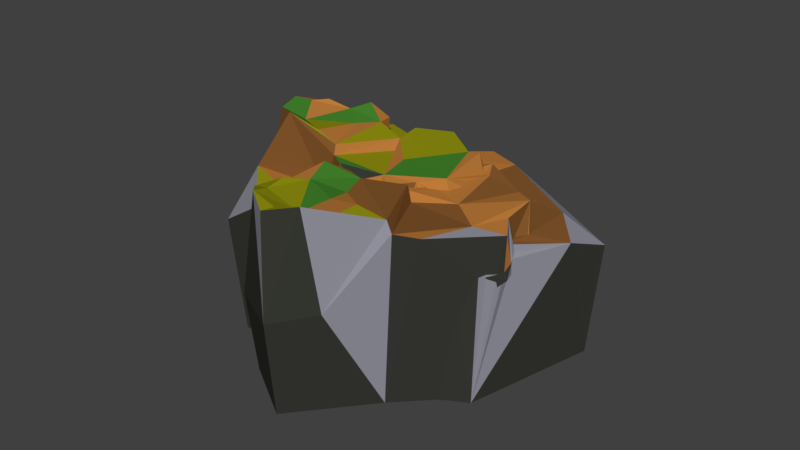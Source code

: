 # Source: island01-rocky_sands-2.blend  (saved by Blender 2.79.0; exported with 4.5.12 LTS)
import bpy
from mathutils import Matrix  # noqa: F401  (used for matrix-valued properties, if any)

bpy.ops.wm.read_factory_settings(use_empty=True)
scene = bpy.context.scene
scene.name = 'Scene'

# ---- collections
col_collection_1 = bpy.data.collections.new('Collection 1'); scene.collection.children.link(col_collection_1)

# ---- materials (node trees are filled in below, after node groups)
mat_material = bpy.data.materials.new('Material')
mat_material.alpha_threshold = 0.0
mat_material.use_transparent_shadow = False
mat_material.diffuse_color = (0.03817, 0.03968, 0.03248, 1.0)
mat_material.roughness = 0.5
mat_material.specular_intensity = 0.0
mat_material_006 = bpy.data.materials.new('Material.006')
mat_material_006.alpha_threshold = 0.0
mat_material_006.use_transparent_shadow = False
mat_material_006.diffuse_color = (0.281, 0.281, 0.3343, 1.0)
mat_material_006.roughness = 0.5
mat_material_006.specular_intensity = 0.0
mat_material_000 = bpy.data.materials.new('Material.000')
mat_material_000.alpha_threshold = 0.0
mat_material_000.use_transparent_shadow = False
mat_material_000.diffuse_color = (0.4869, 0.1917, 0.04073, 1.0)
mat_material_000.roughness = 0.5
mat_material_000.specular_intensity = 0.0
mat_material_012 = bpy.data.materials.new('Material.012')
mat_material_012.alpha_threshold = 0.0
mat_material_012.use_transparent_shadow = False
mat_material_012.diffuse_color = (0.281, 0.2804, 0.005805, 1.0)
mat_material_012.roughness = 0.5
mat_material_012.specular_intensity = 0.0
mat_material_013 = bpy.data.materials.new('Material.013')
mat_material_013.alpha_threshold = 0.0
mat_material_013.use_transparent_shadow = False
mat_material_013.diffuse_color = (0.0541, 0.214, 0.02455, 1.0)
mat_material_013.roughness = 0.5
mat_material_013.specular_intensity = 0.0
mat_material_007 = bpy.data.materials.new('Material.007')
mat_material_007.alpha_threshold = 0.0
mat_material_007.use_transparent_shadow = False
mat_material_007.diffuse_color = (0.02519, 0.09306, 0.0137, 1.0)
mat_material_007.roughness = 0.5
mat_material_007.specular_intensity = 0.01181
mat_material_002 = bpy.data.materials.new('Material.002')
mat_material_002.alpha_threshold = 0.0
mat_material_002.use_transparent_shadow = False
mat_material_002.diffuse_color = (0.2266, 0.09403, 0.02557, 1.0)
mat_material_002.roughness = 0.5
mat_material_002.specular_intensity = 0.0

# ---- material node trees

# ---- world
world_world = bpy.data.worlds.new('World'); scene.world = world_world
world_world.color = (0.05088, 0.05088, 0.05088)
world_world.use_sun_shadow = False
world_world.sun_shadow_jitter_overblur = 0.0
world_world.cycles.sampling_method = 'MANUAL'

# ---- meshes
me_sphere_004 = bpy.data.meshes.new('Sphere.004')
me_sphere_004.from_pydata([(-0.03322, -0.314, 0.6315), (-0.8072, -0.6949, 0.5958), (0.5385, -1.281, 0.8543), (0.04846, 0.6085, 0.7208), (-0.3893, 0.08023, 0.5457), (0.8715, -0.494, 0.204), (0.1396, -0.7822, 0.2534), (-0.2454, 0.4897, 0.2572), (0.3979, -0.3118, 0.5234), (1.138, -0.4458, 0.1702), (1.345, -0.9169, -0.1173), (1.026, -1.039, 0.06363), (-0.1412, -1.265, 0.7489), (0.06801, -1.377, 0.4277), (0.8726, -0.7852, 0.8438), (0.342, 0.6155, 0.7164), (-0.7659, -1.045, 0.03293), (-0.2627, -1.387, 0.8044), (-0.5757, -1.345, 0.007626), (-0.8069, -0.03206, 0.3052), (-0.6819, -0.2961, 0.4455), (1.75, -0.6943, 0.1265), (1.927, -0.0397, -0.4171), (1.895, -0.1512, -0.06282), (0.1393, -0.7827, 0.2207), (0.1426, -0.7787, 0.2554), (0.7287, -0.4654, 0.1147), (0.9754, -0.2738, 1.161), (1.164, -0.4661, 1.109), (1.709, -0.05922, 1.171), (1.379, -0.2339, 1.62), (1.638, 0.3574, 1.692), (1.434, 0.07916, 1.387), (1.517, 1.106, 1.693), (1.763, 0.8454, 1.836), (1.987, 0.3692, 1.296), (1.071, 0.1008, 1.119), (0.7326, 0.748, 1.414), (1.162, 1.07, 1.817), (1.711, 0.6099, 1.637), (0.4072, 0.5712, 1.082), (1.286, 0.8117, 1.29), (1.846, 0.1971, 0.2989), (1.691, 0.09298, 0.2019), (1.251, -0.3133, 0.1626), (1.249, -0.3206, 0.1621), (0.7745, -0.4467, 0.06626), (0.7714, -0.4469, 0.06397), (0.5304, -0.4357, 0.8722), (-0.8035, -0.1969, -1.038), (-0.6133, -1.236, -1.035), (-1.028, -0.5635, -1.018), (0.2903, 0.7201, -1.036), (-2.195, -0.6696, -1.586), (0.3063, 1.807, -1.017), (1.648, 1.273, -0.6182), (0.3515, 1.3, -0.6686), (2.131, 0.6547, -0.6856), (-1.598, -2.805, -1.999), (-1.096, -2.366, -1.101), (1.084, -2.16, -0.8944), (0.4773, -2.279, -0.8627), (1.627, -1.185, -1.288), (1.761, -0.8334, -0.9783), (2.437, -0.2198, -0.9257), (1.671, -1.527, -1.427), (-0.3101, -1.576, 0.3235), (-0.5512, -1.707, -0.6), (-1.276, -0.7072, 0.1281), (-1.876, -0.6811, 0.01264), (-0.933, -0.1457, -0.01481), (0.2201, 1.327, -0.9781), (-0.0684, 1.123, -0.5092), (-0.5857, -1.422, 0.1807), (-2.079, -1.101, -0.2545), (-1.923, 0.4305, 0.2234), (0.4603, 0.343, -1.038), (-1.421, -1.697, 0.07925), (-0.9375, -1.742, -0.1881), (-0.5503, -1.851, -0.6161), (-1.698, -1.266, -0.1211), (0.4004, 0.9745, -0.5077), (-0.4148, 0.4867, -0.4599), (-0.5759, 0.4717, 0.7712), (-0.2487, 0.5331, 0.7074), (-0.2915, 1.37, 0.783), (-0.3391, 0.9122, 1.337), (-0.7664, 1.584, 1.426), (-0.6216, 1.184, 1.05), (-1.92, 2.147, -2.576), (-1.573, 1.857, 1.381), (-1.648, 2.051, 1.413), (-1.176, 2.05, 1.602), (-1.164, 1.026, 0.8735), (-0.5316, 1.925, 0.9458), (-0.887, 0.7459, 0.6638), (-0.8223, -0.124, 0.576), (-1.806, 1.141, 1.094), (-1.557, 0.7838, 1.042), (-1.817, 1.583, 1.58), (-0.9752, 1.831, 1.357), (-1.831, 0.4701, 0.6743), (-1.474, 1.535, 0.9301), (-0.4596, 1.456, -0.4111), (-0.3455, 0.727, -0.4595), (-0.3398, 0.7193, -0.4602), (-0.8326, -0.1451, 0.3424), (-0.4493, -1.832, -1.939), (-1.564, -1.612, -1.94), (-2.153, -1.099, -1.926), (-0.7421, -1.831, -1.94), (-0.6272, 2.182, -3.241), (0.002124, -1.004, -1.934), (-2.153, 0.1119, 0.2184), (-0.4594, 1.73, -0.3107), (-0.1323, 1.717, -0.9496), (0.2845, -0.1179, -1.933), (0.4155, 0.4198, -1.935), (0.5444, 0.9124, -1.932), (0.01545, 1.545, -1.938), (-0.1602, 1.607, -3.08), (-0.4547, 1.61, -6.615), (-2.036, 1.408, -2.359), (0.1147, 1.253, -0.7852), (0.1057, 1.259, -0.7921), (0.04097, 1.435, -0.9037), (0.02478, 1.455, -0.9209), (-0.01562, 1.514, -0.9632), (-0.01655, 1.532, -1.014), (-0.07082, 1.538, -1.208), (-0.09847, 1.644, -3.079), (-1.644, 0.3764, -3.079), (-2.103, -0.1705, -3.079), (-2.2, -0.3987, -3.079), (-2.178, -0.6314, -1.578), (-2.165, -0.7889, -1.562), (-2.152, -0.9576, -1.641), (-0.2458, -1.637, -0.9736), (-0.159, -1.426, -0.9619), (-0.2301, -1.526, -0.9676), (-0.2978, -1.694, -0.9841), (-0.4235, -1.78, -1.001), (-0.5087, -1.612, -0.9917), (-0.9152, -1.779, -1.015), (-0.9027, -1.779, -1.014), (-0.9173, -1.834, -1.017), (-0.9264, -1.837, -1.018), (-0.4993, -1.85, -1.01), (-0.6377, -1.843, -1.011), (-0.5329, -1.689, -0.9971), (-0.549, -1.71, -0.9989), (-0.5911, -1.746, -1.002), (-0.5644, -1.695, -0.9978), (-0.5196, -1.653, -0.994), (-0.5681, -1.725, -1.0), (-0.7261, -1.802, -1.008), (-1.115, -1.835, -1.028), (-1.406, -1.757, -1.042), (-1.506, -1.76, -1.048), (-1.585, -1.646, -1.048), (-1.605, -1.621, -1.05), (-1.618, -1.404, -1.049), (-1.691, -1.33, -1.056), (-1.711, -1.33, -1.058), (-1.607, -1.608, -1.05), (-1.792, -1.316, -1.081), (-1.923, -1.281, -1.219), (-1.882, -1.292, -1.17), (-2.005, -1.224, -1.338), (-2.046, -1.187, -1.444), (-2.13, -1.06, -1.637), (0.2077, 1.239, -0.7788), (0.24, 1.23, -0.7691), (0.4128, 1.06, -0.7492), (0.4139, 1.058, -0.7494), (0.4035, 0.9925, -0.771), (0.3216, 0.7315, -0.6234), (0.1297, 0.7037, -0.5197), (0.2675, 0.7244, -0.5391), (0.002715, 0.6333, -0.5194), (-0.1562, 0.5447, -0.4514), (-0.1129, 0.5688, -0.4595), (-0.2189, 0.5185, -0.4791), (-0.2408, 0.5051, -0.4784), (-0.2171, 0.5184, -0.441), (-0.2166, 0.5195, -0.4792), (0.2664, -0.2052, -1.038), (-0.5584, 0.2453, 0.1439), (-0.4038, 0.3744, -0.4688), (-0.5207, 0.2824, -0.4649), (-0.5992, 0.1264, 0.3973), (-0.6808, -0.06039, 0.4442), (-0.6859, -0.08572, 0.4339), (-0.7101, -0.1135, 0.4037), (-0.7481, -0.1351, 0.3609), (-0.746, -0.1664, 0.3566), (-0.7592, -0.2393, 0.3189), (-0.759, -0.2371, 0.32), (-0.7552, -0.2492, 0.3136), (-0.7457, -0.2721, 0.303), (-0.8598, -0.6078, 0.2228), (-0.9002, -0.7009, 0.2119), (-0.8882, -0.6747, 0.2176), (-0.753, -0.4138, 0.2602), (-0.7823, -0.4361, 0.255), (-0.838, -0.5573, 0.228), (-0.7307, -0.3099, 0.2888), (-0.8233, -0.9261, 0.1887), (-0.7623, -0.9943, 0.1886), (-0.7511, -1.006, 0.1904), (-0.6158, -1.153, 0.2153), (-0.6031, -1.171, 0.2176), (-0.6992, -1.045, 0.1996), (-0.6988, -1.045, 0.1997), (-0.05221, -1.128, -1.038), (-0.2333, -1.478, -1.038), (-0.5237, -1.363, 0.1792), (0.1852, -1.355, -0.9279), (-0.2503, -1.408, 0.2606), (-0.2389, -1.4, 0.2443), (-0.2653, -1.418, 0.2757), (-0.2739, -1.425, 0.2788), (-0.2743, -1.425, 0.2827), (-0.1677, -1.405, 0.1158), (-0.1555, -1.422, -0.9616), (-0.3493, -1.42, 0.3121), (-0.3418, -1.423, 0.3193), (-0.321, -1.432, 0.3119), (-0.3002, -1.436, 0.2994), (-0.4824, -1.371, 0.1826), (-0.4867, -1.369, 0.1825), (0.3698, 0.7299, -0.7067), (0.3592, 0.732, -0.7877), (1.391, 1.549, -0.5957), (0.4577, 0.7376, -0.7979), (0.9096, -1.165, -0.8168), (1.375, -0.9563, -0.7952), (1.905, 0.2438, -0.6482), (1.927, -0.04007, -0.6861), (1.926, -0.03806, -0.6857), (1.956, -0.33, -0.7162), (-1.656, 0.3744, -3.119), (2.593, -0.2865, -1.755), (-2.109, -0.162, -3.119), (-1.781, -2.18, -1.401), (1.335, -2.421, -3.001), (0.1533, -2.507, -1.409), (0.8958, 2.13, -2.156), (2.316, 1.082, -3.172), (-0.6892, 2.054, -6.615), (-2.135, -0.1685, -6.622), (-0.2455, 1.492, -6.615), (-0.251, 1.493, -6.615), (-1.808, 2.029, -6.614), (-1.992, 0.5578, -6.614), (-0.1886, 1.538, -6.615), (-1.637, 0.3452, -6.626), (2.245, -0.324, -6.653), (-2.333, -0.5722, -6.643), (1.005, -2.384, -6.654), (-1.61, -2.623, -6.653), (1.987, 1.119, -6.653), (0.4907, 2.009, -6.649)], [(45, 44), (105, 104)], [(12, 17, 13), (57, 242, 248), (1, 212, 213), (1, 209, 212), (1, 17, 12), (1, 12, 0), (0, 4, 1), (20, 203, 204), (5, 14, 11), (11, 10, 5), (7, 182, 183), (4, 0, 8), (8, 0, 48), (3, 4, 15), (23, 21, 240), (23, 42, 43), (9, 5, 10), (21, 23, 9), (25, 24, 6), (28, 30, 27), (33, 38, 41), (37, 40, 36), (47, 46, 26), (47, 26, 46), (177, 178, 176, 52), (224, 223, 219, 215), (215, 225, 229), (12, 14, 0), (200, 205, 204, 51, 201, 202), (244, 165, 167), (151, 110, 154), (154, 67, 151), (174, 175, 234, 56, 171, 172, 173), (60, 61, 246), (64, 63, 62), (236, 60, 62), (198, 197, 195, 106, 68, 205, 204, 203, 206, 199), (217, 13, 17, 219, 223, 224), (141, 147, 107), (66, 218, 220), (66, 220, 221), (66, 221, 222), (228, 227, 66), (68, 200, 205), (78, 143, 144), (68, 69, 77), (77, 78, 68), (78, 73, 68), (190, 191, 20, 4), (74, 69, 113), (69, 68, 70), (70, 68, 106), (113, 69, 75), (71, 125, 124), (115, 114, 103), (180, 181, 72, 184), (72, 185, 184), (72, 181, 179), (84, 86, 83), (111, 92, 94), (90, 99, 102), (100, 102, 88, 87), (98, 101, 95), (91, 90, 92), (95, 93, 98), (107, 148, 155), (112, 186, 214), (121, 252, 120), (156, 108, 110, 146), (254, 113, 75), (108, 157, 158), (112, 214, 107), (111, 89, 92), (109, 170, 136), (117, 186, 116), (107, 147, 148), (141, 79, 147), (146, 145, 78), (147, 79, 148), (145, 110, 143), (157, 77, 158), (164, 160, 77), (162, 108, 161), (161, 108, 164), (135, 134, 53), (154, 150, 67), (130, 129, 119), (128, 127, 54), (123, 171, 56), (152, 67, 142), (136, 170, 74), (110, 107, 155, 144), (139, 66, 137), (125, 126, 115), (174, 173, 81), (238, 239, 22), (212, 209, 16, 50), (187, 19, 190), (240, 21, 63), (186, 117, 76), (216, 230, 17), (236, 11, 235), (208, 16, 209), (201, 207, 1), (217, 2, 13), (239, 238, 22), (232, 52, 176, 231), (193, 192, 96), (198, 196, 197), (212, 50, 213), (234, 233, 56), (182, 52, 183), (57, 55, 34), (130, 255, 115), (241, 262, 256), (113, 254, 250), (65, 257, 242), (246, 259, 245), (241, 256, 131), (113, 250, 133), (66, 223, 219, 218), (227, 226, 66), (188, 189, 187, 7, 183), (207, 208, 209, 1), (1, 213, 210), (240, 63, 64), (205, 200, 20, 204), (137, 140, 141, 147, 148, 155, 144, 143, 145, 146, 156, 157, 158, 159, 59, 61, 217, 224, 138, 139), (89, 91, 92), (4, 7, 187, 190), (200, 202, 201, 1, 20), (1, 4, 20), (203, 20, 206), (5, 48, 14), (2, 11, 14), (58, 59, 244), (7, 4, 3), (182, 7, 180, 184, 185), (242, 64, 62, 65), (243, 258, 53, 134, 133, 132), (53, 258, 244, 168, 169, 170, 136, 135), (246, 59, 58), (9, 10, 21), (10, 236, 63), (10, 63, 21), (11, 236, 10), (35, 31, 32, 43, 42, 237), (32, 36, 27, 30), (36, 41, 37), (38, 33, 55, 233), (29, 23, 43), (38, 40, 37), (57, 34, 35), (38, 37, 41), (48, 5, 9, 27), (39, 41, 32, 31), (33, 34, 55), (40, 27, 36), (41, 39, 34, 33), (32, 41, 36), (9, 23, 29, 30), (9, 30, 28), (31, 35, 39), (35, 34, 39), (207, 201, 51, 16), (27, 40, 48), (30, 29, 32), (69, 70, 75), (27, 9, 28), (32, 29, 43), (215, 230, 216, 18, 50), (50, 214, 215), (51, 50, 16), (206, 20, 199), (49, 206, 199), (221, 222, 228, 215, 219, 218, 220), (199, 198, 196, 19, 49), (228, 227, 226, 225, 215), (230, 215, 229), (56, 233, 54), (61, 235, 217), (235, 61, 236), (211, 210, 18, 216), (161, 162, 163, 165, 244, 59, 159, 160, 164), (237, 240, 64, 57), (151, 152, 110), (247, 54, 233), (96, 101, 75, 70), (57, 248, 55), (245, 60, 246), (181, 180, 7, 3, 177, 179), (48, 0, 14), (55, 248, 247, 233), (262, 241, 131, 130, 129, 128, 54), (154, 150, 149, 153, 142, 152, 151), (246, 61, 59), (107, 112, 142, 153, 149), (62, 60, 65), (12, 2, 14), (62, 63, 236), (195, 197, 196, 20, 191, 192, 193, 194), (64, 242, 57), (107, 140, 141), (138, 139, 107, 214, 215, 224), (4, 8, 15), (134, 135, 136, 74, 113, 133), (2, 12, 13), (60, 236, 61), (80, 69, 74), (66, 222, 228), (207, 201, 202, 68, 73, 208), (144, 155, 79, 78), (68, 202, 200), (66, 73, 78, 79), (78, 145, 143), (77, 80, 161, 164), (182, 185, 72, 82, 188, 183), (77, 69, 80), (80, 162, 161), (119, 126, 125, 71), (189, 188, 183, 52, 49, 19, 187), (171, 172, 71, 124, 123), (172, 173, 71), (115, 103, 72), (115, 126, 127, 128, 129), (129, 130, 115), (72, 179, 177, 178, 81), (114, 94, 87, 88, 103), (102, 97, 98, 93), (88, 95, 83, 86), (106, 194, 193, 96, 70), (85, 72, 103), (98, 97, 101), (99, 101, 97), (99, 97, 102), (89, 99, 91), (190, 187, 189, 82, 83, 96, 192, 191), (101, 83, 95), (111, 94, 114), (88, 102, 93, 95), (102, 100, 92, 90), (84, 82, 72, 86), (122, 99, 89), (48, 40, 15, 8), (87, 94, 100), (94, 92, 100), (91, 99, 90), (86, 72, 85), (83, 101, 96), (86, 85, 88), (108, 158, 159, 160), (24, 6, 25), (82, 189, 188), (83, 82, 84), (88, 85, 103), (108, 156, 157), (109, 112, 110, 108), (132, 131, 130, 119, 118, 117, 116, 112, 109, 133), (71, 173, 174, 118, 119), (142, 112, 110, 152), (162, 80, 163), (108, 162, 163), (168, 169, 109, 166), (112, 116, 186), (107, 139, 137), (167, 166, 109, 108, 163, 165), (117, 52, 76), (99, 122, 254, 75, 101), (154, 110, 107, 150), (107, 137, 140), (110, 145, 146), (109, 169, 170), (107, 149, 150), (108, 160, 164), (167, 165, 163, 80, 166), (157, 156, 78, 77), (67, 150, 149), (135, 134, 133, 109, 136), (126, 119, 129, 128, 127), (140, 66, 79, 141), (140, 137, 66), (152, 151, 67), (56, 54, 127, 126, 125, 124, 123), (144, 143, 110), (223, 66, 138, 224), (172, 171, 123, 124, 72, 81), (74, 170, 169), (77, 160, 159), (159, 158, 77), (244, 167, 166), (166, 168, 244), (175, 232, 234), (156, 146, 78), (155, 148, 79), (173, 172, 81), (139, 138, 66), (168, 166, 80, 74, 169), (153, 142, 67), (149, 153, 67), (72, 124, 125, 115), (3, 15, 176, 178, 177), (20, 196, 198, 199), (225, 229, 73, 66, 226), (52, 117, 118), (40, 38, 233, 234, 15), (191, 190, 19), (195, 194, 106), (213, 50, 18, 210), (52, 118, 174, 175, 232), (208, 207, 16), (81, 178, 176), (176, 231, 81), (197, 195, 194, 193, 192, 191, 19, 196), (237, 57, 35), (217, 235, 2), (17, 1, 210, 211, 216), (231, 176, 15, 234, 232), (226, 227, 228, 17, 225), (175, 174, 81, 231, 232), (23, 240, 237, 42), (203, 206, 49), (229, 225, 17, 230), (212, 209, 208, 73, 211, 210, 213), (2, 235, 11), (230, 216, 211, 73, 229), (181, 179, 177, 52, 180), (203, 49, 51, 204), (180, 52, 182, 185, 184), (220, 218, 219, 17, 228, 222, 221), (255, 251, 252, 121), (49, 52, 76, 186, 214, 50, 51), (245, 65, 60), (54, 247, 262), (120, 252, 251), (253, 249, 121), (121, 251, 255, 256, 250, 254, 253), (261, 262, 247, 248), (258, 250, 256, 262, 261, 257, 259, 260), (257, 261, 248, 242), (249, 253, 89, 111), (253, 254, 122, 89), (255, 130, 131, 256), (243, 132, 250), (249, 111, 114, 121), (132, 133, 250), (259, 257, 65, 245), (243, 250, 258), (115, 255, 121), (259, 246, 58, 260), (260, 58, 244, 258), (121, 120, 251), (114, 115, 121)])
me_sphere_004.polygons.foreach_set('material_index', [6, 0, 2, 2, 2, 4, 4, 2, 2, 3, 2, 2, 2, 4, 2, 3, 3, 3, 2, 2, 4, 2, 2, 2, 2, 2, 2, 3, 2, 1, 0, 2, 0, 1, 1, 6, 2, 6, 1, 2, 2, 2, 6, 2, 2, 2, 2, 6, 2, 1, 6, 2, 2, 1, 6, 2, 2, 2, 3, 1, 3, 3, 2, 3, 2, 0, 0, 0, 0, 0, 0, 0, 0, 0, 1, 1, 6, 2, 6, 0, 6, 2, 1, 1, 0, 2, 0, 1, 2, 2, 0, 0, 2, 1, 2, 2, 2, 2, 6, 0, 2, 2, 2, 2, 6, 2, 2, 6, 2, 2, 2, 2, 1, 0, 0, 0, 0, 0, 0, 0, 6, 6, 2, 2, 2, 2, 2, 6, 1, 2, 2, 2, 2, 2, 2, 1, 0, 2, 1, 0, 1, 1, 3, 6, 2, 6, 4, 4, 3, 6, 3, 3, 1, 4, 2, 2, 1, 2, 4, 4, 4, 4, 2, 2, 2, 3, 4, 6, 2, 2, 2, 2, 2, 2, 2, 2, 2, 2, 2, 3, 2, 2, 2, 6, 6, 0, 1, 6, 0, 0, 6, 3, 0, 0, 2, 1, 1, 6, 3, 2, 6, 1, 1, 1, 3, 0, 4, 2, 2, 6, 2, 6, 2, 6, 2, 6, 2, 2, 6, 0, 2, 2, 1, 6, 2, 2, 6, 6, 2, 4, 6, 6, 3, 3, 2, 0, 3, 6, 1, 4, 3, 3, 0, 2, 3, 3, 3, 4, 6, 2, 1, 2, 2, 3, 6, 0, 0, 0, 0, 0, 6, 6, 0, 1, 1, 1, 0, 1, 0, 1, 0, 0, 0, 1, 1, 6, 2, 0, 0, 6, 2, 2, 3, 0, 2, 3, 2, 6, 6, 1, 1, 6, 6, 6, 2, 6, 1, 2, 2, 3, 6, 2, 2, 0, 6, 2, 6, 2, 2, 2, 6, 6, 2, 6, 6, 2, 6, 6, 2, 2, 2, 2, 2, 6, 2, 2, 2, 2, 6, 0, 1, 1, 0, 0, 0, 0, 0, 0, 0, 0, 0, 0, 0, 0, 0, 0, 0, 0, 0, 0, 0, 0])
me_sphere_004.materials.append(mat_material)
me_sphere_004.materials.append(mat_material_006)
me_sphere_004.materials.append(mat_material_000)
me_sphere_004.materials.append(mat_material_012)
me_sphere_004.materials.append(mat_material_013)
me_sphere_004.materials.append(mat_material_007)
me_sphere_004.materials.append(mat_material_002)
me_sphere_004.use_remesh_preserve_volume = False
me_sphere_004.use_remesh_preserve_attributes = False
me_sphere_004.use_mirror_vertex_groups = False
me_sphere_004.update()

# ---- objects
ob_sphere_000 = bpy.data.objects.new('Sphere.000', me_sphere_004)

# ---- transforms, parenting, visibility, modifiers, constraints
ob_sphere_000.location = (-1.521, -26.27, -3.569)
ob_sphere_000.rotation_euler = (0.0, -0.0, 2.564)
ob_sphere_000.scale = (12.29, 12.29, 4.587)
ob_sphere_000.lineart.crease_threshold = 0.0

# ---- collection membership
col_collection_1.objects.link(ob_sphere_000)

# ---- scene / render settings (as saved in the file)
scene.frame_start = 1; scene.frame_end = 250; scene.frame_set(1)
scene.render.engine = 'BLENDER_EEVEE_NEXT'
scene.render.resolution_percentage = 50
scene.render.dither_intensity = 0.0
scene.cycles.use_denoising = False
scene.cycles.samples = 128
scene.cycles.sampling_pattern = 'TABULATED_SOBOL'
scene.cycles.use_adaptive_sampling = False
scene.cycles.use_light_tree = False
scene.cycles.blur_glossy = 0.0
scene.cycles.sample_clamp_indirect = 0.0
scene.view_settings.view_transform = 'Standard'
bpy.context.view_layer.update()

# ---- added for rendering (the .blend has no active camera and no usable light): camera, sun
cam_auto = bpy.data.cameras.new('AutoCamera')
cam_auto.lens = 50.0
cam_auto.sensor_width = 36.0
cam_auto.clip_end = 2035.79
ob_auto_camera = bpy.data.objects.new('AutoCamera', cam_auto)
scene.collection.objects.link(ob_auto_camera)
ob_auto_camera.location = (115.232, -161.39, 78.1811)
ob_auto_camera.rotation_euler = (1.09748, -7.21219e-08, 0.694738)
scene.camera = ob_auto_camera
light_auto_sun = bpy.data.lights.new('AutoSun', 'SUN')
light_auto_sun.energy = 3.0
light_auto_sun.angle = 0.0523599
ob_auto_sun = bpy.data.objects.new('AutoSun', light_auto_sun)
scene.collection.objects.link(ob_auto_sun)
ob_auto_sun.rotation_euler = (0.872665, 0.174533, 0.523599)
bpy.context.view_layer.update()
